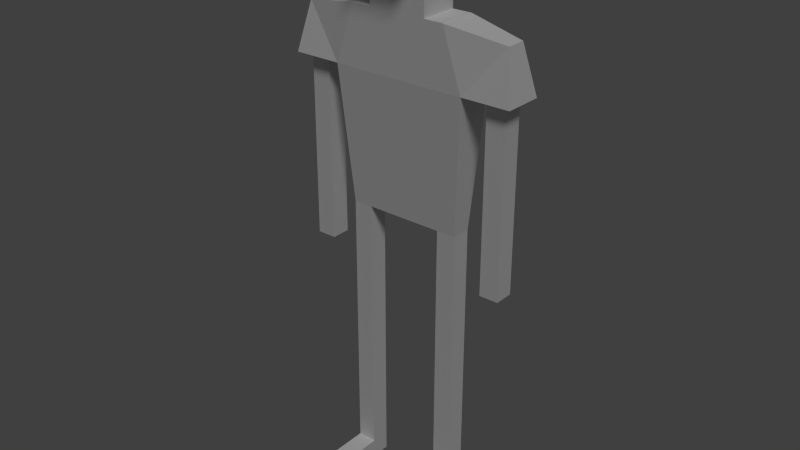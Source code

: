 # Source: Male_Player.blend  (saved by Blender 2.76.0; exported with 4.5.12 LTS)
import bpy
from mathutils import Matrix  # noqa: F401  (used for matrix-valued properties, if any)

bpy.ops.wm.read_factory_settings(use_empty=True)
scene = bpy.context.scene
scene.name = 'Scene'

# ---- collections
col_collection_1 = bpy.data.collections.new('Collection 1'); scene.collection.children.link(col_collection_1)

# ---- materials (node trees are filled in below, after node groups)
mat_player_material = bpy.data.materials.new('Player Material')
mat_player_material.alpha_threshold = 0.0
mat_player_material.use_transparent_shadow = False
mat_player_material.roughness = 0.5

# ---- material node trees

# ---- world
world_world = bpy.data.worlds.new('World'); scene.world = world_world
world_world.color = (0.05088, 0.05088, 0.05088)
world_world.use_sun_shadow = False
world_world.sun_shadow_jitter_overblur = 0.0
world_world.cycles.sampling_method = 'MANUAL'
world_world.cycles.sample_map_resolution = 256

# ---- lights
light_lamp = bpy.data.lights.new('Lamp', 'SUN')
light_lamp.transmission_factor = 0.0
light_lamp.cutoff_distance = 30.0
light_lamp.angle = 0.1993
light_lamp.energy = 1.0
light_lamp.shadow_buffer_clip_start = 1.001
light_lamp.shadow_soft_size = 0.1
light_lamp.shadow_cascade_max_distance = 1000.0
light_lamp.cycles.use_multiple_importance_sampling = False

# ---- meshes
me_player = bpy.data.meshes.new('Player')
me_player.from_pydata([(0.6, -0.1, -1.0), (0.5, -0.2, 1.0), (0.6, 0.1, -1.0), (0.5, 0.2, 1.0), (0.3, -0.2, 1.0), (0.2, -0.1, 1.9), (0.3, 0.2, 1.0), (0.2, 0.1, 1.9), (1.2, -0.2, 0.4), (1.1, -0.1, 0.9), (1.2, 0.2, 0.4), (1.1, 0.1, 0.9), (-0.3, -0.5, 1.58), (-0.3, -0.5, 1.6), (0.3, -0.2, 1.58), (0.3, -0.2, 1.6), (0.4, -0.1, -4.0), (0.4, -0.1, -1.0), (0.4, 0.1, -4.0), (0.4, 0.1, -1.0), (0.6, -0.1, -4.0), (0.6, 0.1, -4.0), (0.7, 0.2, 0.4), (0.7, -0.2, 0.4), (0.9, -0.1, -1.5), (0.9, -0.1, 0.4), (0.9, 0.1, -1.5), (0.9, 0.1, 0.4), (1.1, -0.1, -1.5), (1.1, -0.1, 0.4), (1.1, 0.1, -1.5), (1.1, 0.1, 0.4), (0.4, -0.1, -2.5), (0.4, 0.1, -2.5), (0.6, 0.1, -2.5), (0.6, -0.1, -2.5), (0.4, 0.1, -3.8), (0.6, 0.1, -3.8), (0.6, -0.1, -3.8), (0.4, -0.1, -3.8), (0.6, -0.5, -3.8), (0.6, -0.5, -4.0), (0.4, -0.5, -4.0), (0.4, -0.5, -3.8), (0.3, 0.2, 1.6), (-0.6, -0.1, -1.0), (-0.5, -0.2, 1.0), (-0.6, 0.1, -1.0), (-0.5, 0.2, 1.0), (-0.3, -0.2, 1.0), (-0.2, -0.1, 1.9), (-0.3, 0.2, 1.0), (-0.2, 0.1, 1.9), (-1.2, -0.2, 0.4), (-1.1, -0.1, 0.9), (-1.2, 0.2, 0.4), (-1.1, 0.1, 0.9), (0.3, -0.5, 1.58), (0.3, -0.5, 1.6), (-0.3, -0.2, 1.58), (-0.3, -0.2, 1.6), (-0.4, -0.1, -4.0), (-0.4, -0.1, -1.0), (-0.4, 0.1, -4.0), (-0.4, 0.1, -1.0), (-0.6, -0.1, -4.0), (-0.6, 0.1, -4.0), (-0.7, 0.2, 0.4), (-0.7, -0.2, 0.4), (-0.9, -0.1, -1.5), (-0.9, -0.1, 0.4), (-0.9, 0.1, -1.5), (-0.9, 0.1, 0.4), (-1.1, -0.1, -1.5), (-1.1, -0.1, 0.4), (-1.1, 0.1, -1.5), (-1.1, 0.1, 0.4), (-0.4, -0.1, -2.5), (-0.4, 0.1, -2.5), (-0.6, 0.1, -2.5), (-0.6, -0.1, -2.5), (-0.4, 0.1, -3.8), (-0.6, 0.1, -3.8), (-0.6, -0.1, -3.8), (-0.4, -0.1, -3.8), (-0.6, -0.5, -3.8), (-0.6, -0.5, -4.0), (-0.4, -0.5, -4.0), (-0.4, -0.5, -3.8), (-0.3, 0.2, 1.6), (0.3, 0.2, 1.58), (-0.3, 0.2, 1.58), (0.42, -0.2, 0.4), (0.42, 0.2, 0.4), (-0.42, -0.2, 0.4), (-0.42, 0.2, 0.4), (-0.9, -0.1, -0.36), (-0.9, 0.1, -0.36), (-1.1, 0.1, -0.36), (-1.1, -0.1, -0.36), (0.9, -0.1, -0.36), (0.9, 0.1, -0.36), (1.1, 0.1, -0.36), (1.1, -0.1, -0.36), (0.6154, 0.1154, -0.785), (0.6154, -0.1154, -0.785), (-0.6154, 0.1154, -0.785), (-0.6154, -0.1154, -0.785), (-0.4031, 0.1154, -0.785), (0.4031, -0.1154, -0.785), (0.4031, 0.1154, -0.785), (-0.4031, -0.1154, -0.785)], [], [(108, 106, 67, 95), (104, 105, 0, 2), (11, 9, 8, 10), (60, 59, 12, 13), (15, 60, 13, 58), (39, 36, 18, 16), (36, 37, 21, 18), (37, 38, 20, 21), (20, 38, 40, 41), (16, 18, 21, 20), (100, 101, 26, 24), (101, 102, 30, 26), (102, 103, 28, 30), (103, 100, 24, 28), (24, 26, 30, 28), (17, 19, 33, 32), (3, 11, 10, 22), (9, 1, 23, 8), (23, 22, 10, 8), (9, 11, 3, 1), (0, 17, 32, 35), (2, 0, 35, 34), (19, 2, 34, 33), (35, 32, 39, 38), (34, 35, 38, 37), (33, 34, 37, 36), (32, 33, 36, 39), (40, 43, 42, 41), (38, 39, 43, 40), (39, 16, 42, 43), (16, 20, 41, 42), (44, 90, 91, 89), (44, 89, 52, 7), (7, 5, 15, 44), (57, 58, 13, 12), (106, 47, 45, 107), (56, 55, 53, 54), (6, 51, 91, 90), (84, 61, 63, 81), (81, 63, 66, 82), (82, 66, 65, 83), (65, 86, 85, 83), (61, 65, 66, 63), (96, 69, 71, 97), (97, 71, 75, 98), (98, 75, 73, 99), (99, 73, 69, 96), (69, 73, 75, 71), (62, 77, 78, 64), (48, 67, 55, 56), (54, 53, 68, 46), (68, 53, 55, 67), (54, 46, 48, 56), (45, 80, 77, 62), (47, 79, 80, 45), (64, 78, 79, 47), (80, 83, 84, 77), (79, 82, 83, 80), (78, 81, 82, 79), (77, 84, 81, 78), (85, 86, 87, 88), (83, 85, 88, 84), (84, 88, 87, 61), (61, 87, 86, 65), (60, 15, 5, 50), (52, 89, 60, 50), (64, 19, 17, 62), (59, 14, 57, 12), (90, 14, 4, 6), (91, 51, 49, 59), (89, 91, 59, 60), (44, 15, 14, 90), (110, 108, 95, 93), (104, 110, 93, 22), (111, 62, 17, 109), (109, 17, 0, 105), (50, 5, 7, 52), (1, 3, 6, 4), (3, 22, 93, 6), (1, 4, 92, 23), (6, 93, 95, 51), (14, 15, 58, 57), (49, 46, 68, 94), (51, 95, 67, 48), (49, 51, 48, 46), (107, 45, 62, 111), (74, 99, 96, 70), (76, 98, 99, 74), (72, 97, 98, 76), (70, 96, 97, 72), (29, 25, 100, 103), (31, 29, 103, 102), (27, 31, 102, 101), (25, 27, 101, 100), (59, 49, 4, 14), (94, 92, 4, 49), (68, 107, 111, 94), (92, 109, 105, 23), (94, 111, 109, 92), (2, 19, 110, 104), (19, 64, 108, 110), (67, 106, 107, 68), (22, 23, 105, 104), (64, 47, 106, 108)])
_uv = me_player.uv_layers.new(name='UVMap')
_uv.uv.foreach_set('vector', [0.6758, 0.2864, 0.6758, 0.3243, 0.4643, 0.3395, 0.4643, 0.2894, 0.6279, 0.4671, 0.5867, 0.4671, 0.5894, 0.4288, 0.6251, 0.4288, 0.5894, 0.8214, 0.6251, 0.8214, 0.643, 0.9111, 0.5715, 0.9111, 0.2858, 0.536, 0.2858, 0.5324, 0.3394, 0.5324, 0.3394, 0.536, 0.9821, 0.8754, 0.9821, 0.9826, 0.9286, 0.9826, 0.9286, 0.8754, 0.03572, 0.4645, 2.661e-09, 0.4645, 0.0, 0.4288, 0.03572, 0.4288, 0.5001, 0.4645, 0.4644, 0.4645, 0.4644, 0.4288, 0.5001, 0.4288, 0.2143, 0.4645, 0.1786, 0.4645, 0.1786, 0.4288, 0.2143, 0.4288, 0.1786, 0.4288, 0.1786, 0.4645, 0.1072, 0.4645, 0.1072, 0.4288, 0.9643, 0.1787, 0.9643, 0.1429, 1.0, 0.1429, 1.0, 0.1787, 0.3572, 0.7257, 0.3929, 0.7257, 0.3929, 0.9293, 0.3572, 0.9293, 0.8214, 0.6717, 0.8571, 0.6717, 0.8571, 0.8753, 0.8214, 0.8753, 0.9643, 0.7396, 0.9286, 0.7396, 0.9286, 0.536, 0.9643, 0.536, 0.7857, 0.6717, 0.8214, 0.6717, 0.8214, 0.8753, 0.7857, 0.8753, 0.5358, 0.9648, 0.5001, 0.9648, 0.5001, 0.929, 0.5358, 0.929, 0.03572, 0.9647, 3.992e-08, 0.9647, 1.996e-08, 0.6967, 0.03572, 0.6967, 0.3571, 0.1251, 0.3749, 0.01787, 0.4643, 0.0, 0.4643, 0.08933, 0.01777, 0.4109, 2.129e-08, 0.3037, 0.1072, 0.3395, 0.1072, 0.4288, 0.9286, 0.9647, 0.8571, 0.9647, 0.8571, 0.8753, 0.9286, 0.8753, 0.7678, 0.9285, 0.7321, 0.9285, 0.7142, 0.8213, 0.7857, 0.8213, 0.5358, 0.4288, 0.5715, 0.4288, 0.5715, 0.6968, 0.5358, 0.6968, 0.2143, 0.9647, 0.1786, 0.9647, 0.1786, 0.6967, 0.2143, 0.6967, 0.5001, 0.9648, 0.4644, 0.9648, 0.4644, 0.6968, 0.5001, 0.6968, 0.5358, 0.6968, 0.5715, 0.6968, 0.5715, 0.929, 0.5358, 0.929, 0.2143, 0.6967, 0.1786, 0.6967, 0.1786, 0.4645, 0.2143, 0.4645, 0.5001, 0.6968, 0.4644, 0.6968, 0.4644, 0.4645, 0.5001, 0.4645, 0.03572, 0.6967, 1.996e-08, 0.6967, 2.661e-09, 0.4645, 0.03572, 0.4645, 0.3215, 0.9293, 0.3572, 0.9293, 0.3572, 0.965, 0.3215, 0.965, 0.6073, 0.9111, 0.643, 0.9111, 0.643, 0.9826, 0.6073, 0.9826, 0.03572, 0.4645, 0.03572, 0.4288, 0.1072, 0.4288, 0.1072, 0.4645, 0.9643, 0.1787, 1.0, 0.1787, 1.0, 0.2501, 0.9643, 0.2501, 0.3215, 0.6436, 0.3215, 0.6472, 0.2143, 0.6472, 0.2143, 0.6436, 0.3215, 0.6436, 0.2143, 0.6436, 0.2322, 0.5899, 0.3036, 0.5899, 0.3572, 0.4288, 0.3929, 0.4288, 0.4108, 0.4827, 0.3394, 0.4827, 0.6787, 0.4288, 0.6823, 0.4288, 0.6823, 0.536, 0.6787, 0.536, 0.7293, 0.5742, 0.7321, 0.5359, 0.7678, 0.5359, 0.7706, 0.5742, 0.2322, 0.9476, 0.2143, 0.858, 0.2858, 0.858, 0.2679, 0.9476, 0.3215, 0.7508, 0.2143, 0.7508, 0.2143, 0.6472, 0.3215, 0.6472, 0.75, 0.5002, 0.75, 0.5359, 0.7142, 0.5359, 0.7142, 0.5002, 0.9643, 0.5002, 0.9643, 0.536, 0.9286, 0.536, 0.9286, 0.5002, 0.8214, 0.03573, 0.8214, 0.0, 0.8571, 0.0, 0.8571, 0.03573, 0.8571, 0.0, 0.9286, 0.0, 0.9286, 0.03573, 0.8571, 0.03573, 0.3215, 0.8937, 0.2858, 0.8937, 0.2858, 0.858, 0.3215, 0.858, 0.3929, 0.7935, 0.3929, 0.5899, 0.4287, 0.5899, 0.4287, 0.7935, 0.8571, 0.7395, 0.8571, 0.5359, 0.8928, 0.5359, 0.8928, 0.7395, 0.3572, 0.7257, 0.3572, 0.9293, 0.3215, 0.9293, 0.3215, 0.7257, 0.6787, 0.5646, 0.6787, 0.7682, 0.643, 0.7682, 0.643, 0.5646, 0.7857, 0.9285, 0.7857, 0.9643, 0.75, 0.9643, 0.75, 0.9285, 0.75, 0.0, 0.75, 0.2679, 0.7142, 0.2679, 0.7142, 0.0, 0.3571, 0.3037, 0.4643, 0.3395, 0.4643, 0.4288, 0.3749, 0.4109, 0.01777, 0.01787, 0.1072, 0.0, 0.1072, 0.08933, 0.0, 0.1251, 0.8571, 0.8753, 0.8571, 0.9647, 0.7857, 0.9647, 0.7857, 0.8753, 0.5894, 0.8214, 0.5715, 0.7142, 0.643, 0.7142, 0.6251, 0.8214, 0.5358, 0.4288, 0.5358, 0.6968, 0.5001, 0.6968, 0.5001, 0.4288, 0.8214, 0.5359, 0.8214, 0.2679, 0.8571, 0.2679, 0.8571, 0.5359, 0.9643, 0.0, 0.9643, 0.268, 0.9286, 0.268, 0.9286, 0.0, 0.5358, 0.6968, 0.5358, 0.929, 0.5001, 0.929, 0.5001, 0.6968, 0.8214, 0.2679, 0.8214, 0.03573, 0.8571, 0.03573, 0.8571, 0.2679, 0.9643, 0.268, 0.9643, 0.5002, 0.9286, 0.5002, 0.9286, 0.268, 0.75, 0.2679, 0.75, 0.5002, 0.7142, 0.5002, 0.7142, 0.2679, 0.5715, 0.929, 0.5715, 0.9648, 0.5358, 0.9648, 0.5358, 0.929, 0.5715, 0.9826, 0.5715, 0.9111, 0.6073, 0.9111, 0.6073, 0.9826, 0.75, 0.5002, 0.8214, 0.5002, 0.8214, 0.5359, 0.75, 0.5359, 0.3215, 0.8937, 0.3215, 0.9652, 0.2858, 0.9652, 0.2858, 0.8937, 0.6967, 0.7682, 0.6967, 0.8754, 0.643, 0.8576, 0.643, 0.7861, 0.2322, 0.5899, 0.2143, 0.536, 0.2858, 0.536, 0.2679, 0.5899, 0.9643, 0.1429, 0.9643, 0.0, 1.0, 0.0, 1.0, 0.1429, 0.643, 0.9826, 0.643, 0.8754, 0.6966, 0.8754, 0.6966, 0.9826, 0.3394, 0.4863, 0.4108, 0.4863, 0.4108, 0.5899, 0.3394, 0.5899, 0.2143, 0.5324, 0.2143, 0.4288, 0.2858, 0.4288, 0.2858, 0.5324, 0.2143, 0.536, 0.2143, 0.5324, 0.2858, 0.5324, 0.2858, 0.536, 0.3394, 0.4827, 0.4108, 0.4827, 0.4108, 0.4863, 0.3394, 0.4863, 0.6758, 0.1424, 0.6758, 0.2864, 0.4643, 0.2894, 0.4643, 0.1394, 0.6758, 0.1045, 0.6758, 0.1424, 0.4643, 0.1394, 0.4643, 0.08933, 0.3187, 0.1424, 0.3571, 0.1429, 0.3571, 0.2859, 0.3187, 0.2864, 0.3187, 0.2864, 0.3571, 0.2859, 0.3571, 0.3216, 0.3187, 0.3243, 0.7142, 1.0, 0.7142, 0.9285, 0.75, 0.9285, 0.75, 1.0, 0.7857, 0.8213, 0.7142, 0.8213, 0.7142, 0.7856, 0.7857, 0.7856, 0.3571, 0.1251, 0.4643, 0.08933, 0.4643, 0.1394, 0.3571, 0.1608, 2.129e-08, 0.3037, 1.065e-08, 0.268, 0.1072, 0.2894, 0.1072, 0.3395, 0.3571, 0.1608, 0.4643, 0.1394, 0.4643, 0.2894, 0.3571, 0.268, 0.4108, 0.4863, 0.4108, 0.4827, 0.4644, 0.4827, 0.4644, 0.4863, 1.065e-08, 0.1608, 0.0, 0.1251, 0.1072, 0.08933, 0.1072, 0.1394, 0.3571, 0.268, 0.4643, 0.2894, 0.4643, 0.3395, 0.3571, 0.3037, 0.5715, 0.6785, 0.643, 0.6785, 0.643, 0.7142, 0.5715, 0.7142, 0.3187, 0.1045, 0.3571, 0.1072, 0.3571, 0.1429, 0.3187, 0.1424, 0.6787, 0.4288, 0.6787, 0.5646, 0.643, 0.5646, 0.643, 0.4288, 0.3572, 0.5899, 0.3572, 0.7257, 0.3215, 0.7257, 0.3215, 0.5899, 0.8571, 0.8753, 0.8571, 0.7395, 0.8928, 0.7395, 0.8928, 0.8753, 0.3929, 0.9293, 0.3929, 0.7935, 0.4287, 0.7935, 0.4287, 0.9293, 0.7857, 0.5359, 0.8214, 0.5359, 0.8214, 0.6717, 0.7857, 0.6717, 0.9643, 0.8754, 0.9286, 0.8754, 0.9286, 0.7396, 0.9643, 0.7396, 0.8214, 0.5359, 0.8571, 0.5359, 0.8571, 0.6717, 0.8214, 0.6717, 0.3572, 0.5899, 0.3929, 0.5899, 0.3929, 0.7257, 0.3572, 0.7257, 0.3179, 0.858, 0.2143, 0.858, 0.2143, 0.7508, 0.3179, 0.7508, 0.1072, 0.1394, 0.1072, 0.2894, 1.065e-08, 0.268, 1.065e-08, 0.1608, 0.1072, 0.08933, 0.3187, 0.1045, 0.3187, 0.1424, 0.1072, 0.1394, 0.1072, 0.2894, 0.3187, 0.2864, 0.3187, 0.3243, 0.1072, 0.3395, 0.1072, 0.1394, 0.3187, 0.1424, 0.3187, 0.2864, 0.1072, 0.2894, 0.7142, 0.1072, 0.7142, 0.1429, 0.6758, 0.1424, 0.6758, 0.1045, 0.7142, 0.1429, 0.7142, 0.2859, 0.6758, 0.2864, 0.6758, 0.1424, 0.7142, 0.7856, 0.7293, 0.5742, 0.7706, 0.5742, 0.7857, 0.7856, 0.643, 0.6785, 0.5715, 0.6785, 0.5867, 0.4671, 0.6279, 0.4671, 0.7142, 0.2859, 0.7142, 0.3216, 0.6758, 0.3243, 0.6758, 0.2864])
me_player.materials.append(mat_player_material)
me_player.use_remesh_preserve_volume = False
me_player.use_remesh_preserve_attributes = False
me_player.use_mirror_vertex_groups = False
me_player.update()

# ---- objects
ob_player_male = bpy.data.objects.new('Player.Male', me_player)
ob_lamp = bpy.data.objects.new('Lamp', light_lamp)

# ---- transforms, parenting, visibility, modifiers, constraints
ob_player_male.location = (0.0, 0.0, 4.0)
ob_player_male.lineart.crease_threshold = 0.0
ob_lamp.location = (6.0, -6.0, 6.0)
ob_lamp.rotation_euler = (0.6503, 0.05522, 0.7319)
ob_lamp.lock_rotations_4d = False
ob_lamp.empty_display_type = 'ARROWS'
ob_lamp.color = (0.0, 0.0, 0.0, 0.0)
ob_lamp.hide_viewport = True
ob_lamp.lineart.crease_threshold = 0.0
_c = ob_lamp.constraints.new('TRACK_TO'); _c.name = 'AutoTrack'

# ---- collection membership
col_collection_1.objects.link(ob_player_male)
col_collection_1.objects.link(ob_lamp)

# ---- scene / render settings (as saved in the file)
scene.frame_start = 1; scene.frame_end = 250; scene.frame_set(0)
scene.render.engine = 'BLENDER_EEVEE_NEXT'
scene.render.resolution_percentage = 50
scene.render.dither_intensity = 0.0
scene.cycles.use_denoising = False
scene.cycles.samples = 10
scene.cycles.sampling_pattern = 'TABULATED_SOBOL'
scene.cycles.light_sampling_threshold = 0.0
scene.cycles.use_adaptive_sampling = False
scene.cycles.use_light_tree = False
scene.cycles.blur_glossy = 0.0
scene.cycles.pixel_filter_type = 'GAUSSIAN'
scene.cycles.sample_clamp_indirect = 0.0
scene.view_settings.view_transform = 'Standard'
bpy.context.view_layer.update()

# ---- added for rendering (the .blend has no active camera): camera
cam_auto = bpy.data.cameras.new('AutoCamera')
cam_auto.lens = 50.0
cam_auto.sensor_width = 36.0
cam_auto.clip_end = 1000.0
ob_auto_camera = bpy.data.objects.new('AutoCamera', cam_auto)
scene.collection.objects.link(ob_auto_camera)
ob_auto_camera.location = (5.92866, -7.26439, 7.69293)
ob_auto_camera.rotation_euler = (1.09748, -7.21219e-08, 0.694738)
scene.camera = ob_auto_camera
bpy.context.view_layer.update()
